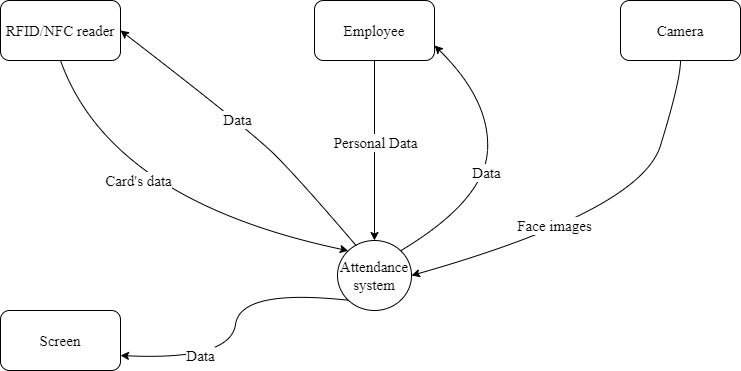

The diagram above was exported from draw.io. Its source (the exported page's mxGraphModel, read from the mxfile embedded in the PNG):
<mxGraphModel dx="1037" dy="640" grid="1" gridSize="10" guides="1" tooltips="1" connect="1" arrows="1" fold="1" page="1" pageScale="1" pageWidth="827" pageHeight="1169" math="0" shadow="0">
  <root>
    <mxCell id="0" />
    <mxCell id="1" parent="0" />
    <mxCell id="nPZA7qpnRAoJ6NCPJog4-1" value="RFID/NFC reader" style="rounded=1;whiteSpace=wrap;html=1;fontFamily=Times New Roman;fontSize=15;" parent="1" vertex="1">
      <mxGeometry x="40" y="40" width="120" height="60" as="geometry" />
    </mxCell>
    <mxCell id="vkgwShbReoHaFRzFnjxC-2" style="edgeStyle=orthogonalEdgeStyle;rounded=0;orthogonalLoop=1;jettySize=auto;html=1;exitX=0.5;exitY=1;exitDx=0;exitDy=0;fontFamily=Times New Roman;fontSize=15;" parent="1" source="nPZA7qpnRAoJ6NCPJog4-2" target="nPZA7qpnRAoJ6NCPJog4-4" edge="1">
      <mxGeometry relative="1" as="geometry">
        <Array as="points">
          <mxPoint x="414" y="180" />
          <mxPoint x="414" y="180" />
        </Array>
      </mxGeometry>
    </mxCell>
    <mxCell id="vkgwShbReoHaFRzFnjxC-14" value="Personal Data" style="edgeLabel;html=1;align=center;verticalAlign=middle;resizable=0;points=[];fontSize=15;fontFamily=Times New Roman;imageAspect=1;" parent="vkgwShbReoHaFRzFnjxC-2" vertex="1" connectable="0">
      <mxGeometry x="0.1575" relative="1" as="geometry">
        <mxPoint y="-23" as="offset" />
      </mxGeometry>
    </mxCell>
    <mxCell id="nPZA7qpnRAoJ6NCPJog4-2" value="Employee" style="rounded=1;whiteSpace=wrap;html=1;fontFamily=Times New Roman;fontSize=15;" parent="1" vertex="1">
      <mxGeometry x="354" y="40" width="120" height="60" as="geometry" />
    </mxCell>
    <mxCell id="nPZA7qpnRAoJ6NCPJog4-3" value="Camera" style="rounded=1;whiteSpace=wrap;html=1;fontFamily=Times New Roman;fontSize=15;" parent="1" vertex="1">
      <mxGeometry x="660" y="40" width="120" height="60" as="geometry" />
    </mxCell>
    <mxCell id="nPZA7qpnRAoJ6NCPJog4-4" value="Attendance system" style="ellipse;whiteSpace=wrap;html=1;fontFamily=Times New Roman;fontSize=15;" parent="1" vertex="1">
      <mxGeometry x="377" y="280" width="74" height="70" as="geometry" />
    </mxCell>
    <mxCell id="nPZA7qpnRAoJ6NCPJog4-5" value="Screen" style="rounded=1;whiteSpace=wrap;html=1;fontFamily=Times New Roman;fontSize=15;" parent="1" vertex="1">
      <mxGeometry x="40" y="350" width="120" height="60" as="geometry" />
    </mxCell>
    <mxCell id="vkgwShbReoHaFRzFnjxC-4" value="" style="curved=1;endArrow=classic;html=1;rounded=0;fontFamily=Times New Roman;fontSize=15;exitX=1;exitY=0;exitDx=0;exitDy=0;entryX=1;entryY=0.75;entryDx=0;entryDy=0;" parent="1" source="nPZA7qpnRAoJ6NCPJog4-4" target="nPZA7qpnRAoJ6NCPJog4-2" edge="1">
      <mxGeometry width="50" height="50" relative="1" as="geometry">
        <mxPoint x="474" y="240" as="sourcePoint" />
        <mxPoint x="524" y="190" as="targetPoint" />
        <Array as="points">
          <mxPoint x="524" y="240" />
          <mxPoint x="530" y="140" />
        </Array>
      </mxGeometry>
    </mxCell>
    <mxCell id="vkgwShbReoHaFRzFnjxC-13" value="Data" style="edgeLabel;html=1;align=center;verticalAlign=middle;resizable=0;points=[];fontSize=15;fontFamily=Times New Roman;" parent="vkgwShbReoHaFRzFnjxC-4" vertex="1" connectable="0">
      <mxGeometry x="0.0426" y="1" relative="1" as="geometry">
        <mxPoint y="18" as="offset" />
      </mxGeometry>
    </mxCell>
    <mxCell id="vkgwShbReoHaFRzFnjxC-5" value="" style="curved=1;endArrow=classic;html=1;rounded=0;fontFamily=Times New Roman;fontSize=15;exitX=0.5;exitY=1;exitDx=0;exitDy=0;entryX=1;entryY=0.5;entryDx=0;entryDy=0;" parent="1" source="nPZA7qpnRAoJ6NCPJog4-3" target="nPZA7qpnRAoJ6NCPJog4-4" edge="1">
      <mxGeometry width="50" height="50" relative="1" as="geometry">
        <mxPoint x="629.2964645562815" y="326.715728752538" as="sourcePoint" />
        <mxPoint x="620" y="140" as="targetPoint" />
        <Array as="points">
          <mxPoint x="720" y="120" />
          <mxPoint x="680" y="250" />
        </Array>
      </mxGeometry>
    </mxCell>
    <mxCell id="vkgwShbReoHaFRzFnjxC-12" value="Face images" style="edgeLabel;html=1;align=center;verticalAlign=middle;resizable=0;points=[];fontSize=15;fontFamily=Times New Roman;" parent="vkgwShbReoHaFRzFnjxC-5" vertex="1" connectable="0">
      <mxGeometry x="0.2344" y="-10" relative="1" as="geometry">
        <mxPoint as="offset" />
      </mxGeometry>
    </mxCell>
    <mxCell id="vkgwShbReoHaFRzFnjxC-6" value="" style="curved=1;endArrow=classic;html=1;rounded=0;fontFamily=Times New Roman;fontSize=15;exitX=0.255;exitY=0.077;exitDx=0;exitDy=0;exitPerimeter=0;entryX=1;entryY=0.5;entryDx=0;entryDy=0;" parent="1" source="nPZA7qpnRAoJ6NCPJog4-4" target="nPZA7qpnRAoJ6NCPJog4-1" edge="1">
      <mxGeometry width="50" height="50" relative="1" as="geometry">
        <mxPoint x="290" y="220" as="sourcePoint" />
        <mxPoint x="340" y="170" as="targetPoint" />
        <Array as="points">
          <mxPoint x="340" y="220" />
          <mxPoint x="290" y="170" />
        </Array>
      </mxGeometry>
    </mxCell>
    <mxCell id="vkgwShbReoHaFRzFnjxC-15" value="Data" style="edgeLabel;html=1;align=center;verticalAlign=middle;resizable=0;points=[];fontSize=15;fontFamily=Times New Roman;" parent="vkgwShbReoHaFRzFnjxC-6" vertex="1" connectable="0">
      <mxGeometry x="0.0851" y="-1" relative="1" as="geometry">
        <mxPoint as="offset" />
      </mxGeometry>
    </mxCell>
    <mxCell id="vkgwShbReoHaFRzFnjxC-8" value="" style="curved=1;endArrow=classic;html=1;rounded=0;fontFamily=Times New Roman;fontSize=15;exitX=0.5;exitY=1;exitDx=0;exitDy=0;entryX=0;entryY=0;entryDx=0;entryDy=0;" parent="1" source="nPZA7qpnRAoJ6NCPJog4-1" target="nPZA7qpnRAoJ6NCPJog4-4" edge="1">
      <mxGeometry width="50" height="50" relative="1" as="geometry">
        <mxPoint x="170" y="190" as="sourcePoint" />
        <mxPoint x="220" y="140" as="targetPoint" />
        <Array as="points">
          <mxPoint x="150" y="240" />
        </Array>
      </mxGeometry>
    </mxCell>
    <mxCell id="vkgwShbReoHaFRzFnjxC-16" value="Card's data" style="edgeLabel;html=1;align=center;verticalAlign=middle;resizable=0;points=[];fontSize=15;fontFamily=Times New Roman;" parent="vkgwShbReoHaFRzFnjxC-8" vertex="1" connectable="0">
      <mxGeometry x="-0.2889" y="33" relative="1" as="geometry">
        <mxPoint as="offset" />
      </mxGeometry>
    </mxCell>
    <mxCell id="vkgwShbReoHaFRzFnjxC-10" value="" style="curved=1;endArrow=classic;html=1;rounded=0;fontFamily=Times New Roman;fontSize=15;exitX=0;exitY=1;exitDx=0;exitDy=0;entryX=1;entryY=0.75;entryDx=0;entryDy=0;" parent="1" source="nPZA7qpnRAoJ6NCPJog4-4" target="nPZA7qpnRAoJ6NCPJog4-5" edge="1">
      <mxGeometry width="50" height="50" relative="1" as="geometry">
        <mxPoint x="300" y="320" as="sourcePoint" />
        <mxPoint x="250" y="370" as="targetPoint" />
        <Array as="points">
          <mxPoint x="280" y="328" />
          <mxPoint x="270" y="400" />
        </Array>
      </mxGeometry>
    </mxCell>
    <mxCell id="vkgwShbReoHaFRzFnjxC-11" value="Data" style="edgeLabel;html=1;align=center;verticalAlign=middle;resizable=0;points=[];fontSize=15;fontFamily=Times New Roman;" parent="vkgwShbReoHaFRzFnjxC-10" vertex="1" connectable="0">
      <mxGeometry x="0.4532" y="-4" relative="1" as="geometry">
        <mxPoint as="offset" />
      </mxGeometry>
    </mxCell>
  </root>
</mxGraphModel>